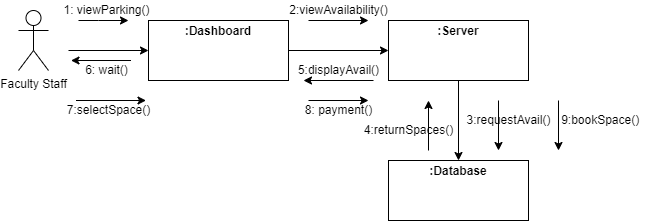

The diagram above was exported from draw.io. Its source (the exported page's mxGraphModel, read from the mxfile embedded in the PNG):
<mxGraphModel dx="868" dy="450" grid="1" gridSize="10" guides="1" tooltips="1" connect="1" arrows="1" fold="1" page="1" pageScale="1" pageWidth="850" pageHeight="1100" math="0" shadow="0">
  <root>
    <mxCell id="0" />
    <mxCell id="1" parent="0" />
    <mxCell id="VJLXmWvA30XrLGy6O9Qn-1" value="Faculty Staff" style="shape=umlActor;verticalLabelPosition=bottom;verticalAlign=top;html=1;outlineConnect=0;" vertex="1" parent="1">
      <mxGeometry x="110" y="90" width="30" height="60" as="geometry" />
    </mxCell>
    <mxCell id="VJLXmWvA30XrLGy6O9Qn-6" value="&lt;p style=&quot;margin:0px;margin-top:4px;text-align:center;&quot;&gt;&lt;b&gt;:Dashboard&lt;/b&gt;&lt;/p&gt;" style="verticalAlign=top;align=left;overflow=fill;fontSize=12;fontFamily=Helvetica;html=1;" vertex="1" parent="1">
      <mxGeometry x="240" y="100" width="140" height="60" as="geometry" />
    </mxCell>
    <mxCell id="VJLXmWvA30XrLGy6O9Qn-8" value="" style="endArrow=classic;html=1;rounded=0;entryX=0;entryY=0.5;entryDx=0;entryDy=0;" edge="1" parent="1" target="VJLXmWvA30XrLGy6O9Qn-6">
      <mxGeometry width="50" height="50" relative="1" as="geometry">
        <mxPoint x="160" y="130" as="sourcePoint" />
        <mxPoint x="210" y="80" as="targetPoint" />
      </mxGeometry>
    </mxCell>
    <mxCell id="VJLXmWvA30XrLGy6O9Qn-9" value="" style="endArrow=classic;html=1;rounded=0;" edge="1" parent="1">
      <mxGeometry width="50" height="50" relative="1" as="geometry">
        <mxPoint x="170" y="100" as="sourcePoint" />
        <mxPoint x="220" y="100" as="targetPoint" />
        <Array as="points">
          <mxPoint x="190" y="100" />
        </Array>
      </mxGeometry>
    </mxCell>
    <mxCell id="VJLXmWvA30XrLGy6O9Qn-10" value="1: viewParking()" style="text;html=1;align=center;verticalAlign=middle;resizable=0;points=[];autosize=1;strokeColor=none;fillColor=none;" vertex="1" parent="1">
      <mxGeometry x="147.5" y="80" width="100" height="20" as="geometry" />
    </mxCell>
    <mxCell id="VJLXmWvA30XrLGy6O9Qn-11" value="&lt;p style=&quot;margin:0px;margin-top:4px;text-align:center;&quot;&gt;&lt;br&gt;&lt;b&gt;:Database&lt;/b&gt;&lt;/p&gt;" style="verticalAlign=top;align=left;overflow=fill;fontSize=12;fontFamily=Helvetica;html=1;" vertex="1" parent="1">
      <mxGeometry x="480" y="100" width="140" height="60" as="geometry" />
    </mxCell>
    <mxCell id="VJLXmWvA30XrLGy6O9Qn-12" value="" style="endArrow=classic;html=1;rounded=0;exitX=1;exitY=0.5;exitDx=0;exitDy=0;entryX=0;entryY=0.5;entryDx=0;entryDy=0;" edge="1" parent="1" source="VJLXmWvA30XrLGy6O9Qn-6" target="VJLXmWvA30XrLGy6O9Qn-11">
      <mxGeometry width="50" height="50" relative="1" as="geometry">
        <mxPoint x="400" y="170" as="sourcePoint" />
        <mxPoint x="450" y="120" as="targetPoint" />
      </mxGeometry>
    </mxCell>
    <mxCell id="VJLXmWvA30XrLGy6O9Qn-13" value="" style="endArrow=classic;html=1;rounded=0;" edge="1" parent="1">
      <mxGeometry width="50" height="50" relative="1" as="geometry">
        <mxPoint x="400" y="100" as="sourcePoint" />
        <mxPoint x="460" y="100" as="targetPoint" />
      </mxGeometry>
    </mxCell>
    <mxCell id="VJLXmWvA30XrLGy6O9Qn-14" value="2:viewAvailability()" style="text;html=1;align=center;verticalAlign=middle;resizable=0;points=[];autosize=1;strokeColor=none;fillColor=none;" vertex="1" parent="1">
      <mxGeometry x="375" y="80" width="110" height="20" as="geometry" />
    </mxCell>
    <mxCell id="VJLXmWvA30XrLGy6O9Qn-15" value="" style="endArrow=classic;html=1;rounded=0;" edge="1" parent="1">
      <mxGeometry width="50" height="50" relative="1" as="geometry">
        <mxPoint x="465" y="160" as="sourcePoint" />
        <mxPoint x="395" y="160" as="targetPoint" />
      </mxGeometry>
    </mxCell>
    <mxCell id="VJLXmWvA30XrLGy6O9Qn-16" value="5:displayAvail()" style="text;html=1;align=center;verticalAlign=middle;resizable=0;points=[];autosize=1;strokeColor=none;fillColor=none;" vertex="1" parent="1">
      <mxGeometry x="380" y="140" width="100" height="20" as="geometry" />
    </mxCell>
    <mxCell id="VJLXmWvA30XrLGy6O9Qn-17" value="&lt;p style=&quot;margin:0px;margin-top:4px;text-align:center;&quot;&gt;&lt;b&gt;:Database&lt;/b&gt;&lt;/p&gt;" style="verticalAlign=top;align=left;overflow=fill;fontSize=12;fontFamily=Helvetica;html=1;" vertex="1" parent="1">
      <mxGeometry x="480" y="240" width="140" height="60" as="geometry" />
    </mxCell>
    <mxCell id="VJLXmWvA30XrLGy6O9Qn-21" value="&lt;p style=&quot;margin:0px;margin-top:4px;text-align:center;&quot;&gt;&lt;b&gt;:Server&lt;/b&gt;&lt;/p&gt;" style="verticalAlign=top;align=left;overflow=fill;fontSize=12;fontFamily=Helvetica;html=1;" vertex="1" parent="1">
      <mxGeometry x="480" y="100" width="140" height="60" as="geometry" />
    </mxCell>
    <mxCell id="VJLXmWvA30XrLGy6O9Qn-23" value="" style="endArrow=classic;html=1;rounded=0;entryX=0.5;entryY=0;entryDx=0;entryDy=0;exitX=0.5;exitY=1;exitDx=0;exitDy=0;" edge="1" parent="1" source="VJLXmWvA30XrLGy6O9Qn-21" target="VJLXmWvA30XrLGy6O9Qn-17">
      <mxGeometry width="50" height="50" relative="1" as="geometry">
        <mxPoint x="309.5" y="160" as="sourcePoint" />
        <mxPoint x="309.5" y="230" as="targetPoint" />
      </mxGeometry>
    </mxCell>
    <mxCell id="VJLXmWvA30XrLGy6O9Qn-24" value="" style="endArrow=classic;html=1;rounded=0;" edge="1" parent="1">
      <mxGeometry width="50" height="50" relative="1" as="geometry">
        <mxPoint x="590" y="180" as="sourcePoint" />
        <mxPoint x="590" y="230" as="targetPoint" />
      </mxGeometry>
    </mxCell>
    <mxCell id="VJLXmWvA30XrLGy6O9Qn-25" value="3:requestAvail()" style="text;html=1;align=center;verticalAlign=middle;resizable=0;points=[];autosize=1;strokeColor=none;fillColor=none;" vertex="1" parent="1">
      <mxGeometry x="550" y="190" width="100" height="20" as="geometry" />
    </mxCell>
    <mxCell id="VJLXmWvA30XrLGy6O9Qn-26" value="" style="endArrow=classic;html=1;rounded=0;" edge="1" parent="1">
      <mxGeometry width="50" height="50" relative="1" as="geometry">
        <mxPoint x="222.5" y="140" as="sourcePoint" />
        <mxPoint x="162.5" y="140" as="targetPoint" />
      </mxGeometry>
    </mxCell>
    <mxCell id="VJLXmWvA30XrLGy6O9Qn-27" value="6: wait()" style="text;html=1;align=center;verticalAlign=middle;resizable=0;points=[];autosize=1;strokeColor=none;fillColor=none;" vertex="1" parent="1">
      <mxGeometry x="167.5" y="140" width="60" height="20" as="geometry" />
    </mxCell>
    <mxCell id="VJLXmWvA30XrLGy6O9Qn-32" value="" style="endArrow=classic;html=1;rounded=0;" edge="1" parent="1">
      <mxGeometry width="50" height="50" relative="1" as="geometry">
        <mxPoint x="520" y="230" as="sourcePoint" />
        <mxPoint x="520" y="180" as="targetPoint" />
      </mxGeometry>
    </mxCell>
    <mxCell id="VJLXmWvA30XrLGy6O9Qn-33" value="4:returnSpaces()" style="text;html=1;align=center;verticalAlign=middle;resizable=0;points=[];autosize=1;strokeColor=none;fillColor=none;" vertex="1" parent="1">
      <mxGeometry x="450" y="200" width="100" height="20" as="geometry" />
    </mxCell>
    <mxCell id="VJLXmWvA30XrLGy6O9Qn-36" value="" style="endArrow=classic;html=1;rounded=0;" edge="1" parent="1">
      <mxGeometry width="50" height="50" relative="1" as="geometry">
        <mxPoint x="167.5" y="180" as="sourcePoint" />
        <mxPoint x="237.5" y="180" as="targetPoint" />
      </mxGeometry>
    </mxCell>
    <mxCell id="VJLXmWvA30XrLGy6O9Qn-37" value="7:selectSpace()" style="text;html=1;align=center;verticalAlign=middle;resizable=0;points=[];autosize=1;strokeColor=none;fillColor=none;" vertex="1" parent="1">
      <mxGeometry x="150" y="180" width="100" height="20" as="geometry" />
    </mxCell>
    <mxCell id="VJLXmWvA30XrLGy6O9Qn-39" value="" style="endArrow=classic;html=1;rounded=0;" edge="1" parent="1">
      <mxGeometry width="50" height="50" relative="1" as="geometry">
        <mxPoint x="400" y="180" as="sourcePoint" />
        <mxPoint x="460" y="180" as="targetPoint" />
      </mxGeometry>
    </mxCell>
    <mxCell id="VJLXmWvA30XrLGy6O9Qn-40" value="8: payment()" style="text;html=1;align=center;verticalAlign=middle;resizable=0;points=[];autosize=1;strokeColor=none;fillColor=none;" vertex="1" parent="1">
      <mxGeometry x="390" y="180" width="80" height="20" as="geometry" />
    </mxCell>
    <mxCell id="VJLXmWvA30XrLGy6O9Qn-41" value="" style="endArrow=classic;html=1;rounded=0;" edge="1" parent="1">
      <mxGeometry width="50" height="50" relative="1" as="geometry">
        <mxPoint x="650" y="180" as="sourcePoint" />
        <mxPoint x="650" y="230" as="targetPoint" />
      </mxGeometry>
    </mxCell>
    <mxCell id="VJLXmWvA30XrLGy6O9Qn-42" value="&amp;nbsp; &amp;nbsp; &amp;nbsp; &amp;nbsp; &amp;nbsp; &amp;nbsp; &amp;nbsp;9:bookSpace()" style="text;html=1;align=center;verticalAlign=middle;resizable=0;points=[];autosize=1;strokeColor=none;fillColor=none;" vertex="1" parent="1">
      <mxGeometry x="600" y="190" width="140" height="20" as="geometry" />
    </mxCell>
  </root>
</mxGraphModel>